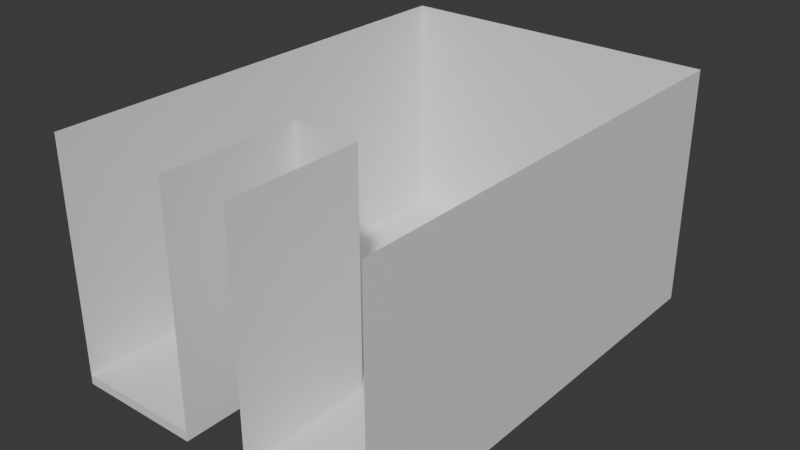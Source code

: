 # Source: TheRooms.blend  (saved by Blender 4.4.30; exported with 4.5.12 LTS)
import bpy
from mathutils import Matrix  # noqa: F401  (used for matrix-valued properties, if any)

bpy.ops.wm.read_factory_settings(use_empty=True)
scene = bpy.context.scene
scene.name = 'Scene'

# ---- collections
col_collection = bpy.data.collections.new('Collection'); scene.collection.children.link(col_collection)

# ---- materials (node trees are filled in below, after node groups)
mat_material = bpy.data.materials.new('Material')
mat_material.alpha_threshold = 0.0
mat_material.roughness = 0.5
mat_material.line_color = (0.0, 0.0, 0.0, 1.0)

# ---- material node trees
mat_material.use_nodes = True; mat_material.node_tree.nodes.clear()
_N = mat_material.node_tree.nodes; _L = mat_material.node_tree.links
n0 = _N.new('ShaderNodeOutputMaterial'); n0.name = 'Material Output'; n0.location = (300, 300)
n1 = _N.new('ShaderNodeBsdfPrincipled'); n1.name = 'Principled BSDF'; n1.location = (10, 300)
n1.inputs[3].default_value = 1.45
_L.new(n1.outputs[0], n0.inputs[0])
n0.is_active_output = True

# ---- world
world_world = bpy.data.worlds.new('World'); scene.world = world_world
world_world.use_nodes = True; world_world.node_tree.nodes.clear()
_N = world_world.node_tree.nodes; _L = world_world.node_tree.links
n0 = _N.new('ShaderNodeOutputWorld'); n0.name = 'World Output'; n0.location = (300, 300)
n1 = _N.new('ShaderNodeBackground'); n1.name = 'Background'; n1.location = (10, 300)
n1.inputs[0].default_value = (0.05088, 0.05088, 0.05088, 1.0)
_L.new(n1.outputs[0], n0.inputs[0])
n0.is_active_output = True
world_world.color = (0.05088, 0.05088, 0.05088)
world_world.sun_shadow_jitter_overblur = 0.0

# ---- meshes
me_cube = bpy.data.meshes.new('Cube')
me_cube.from_pydata([(3.208, -3.111, -1.022), (3.208, 3.889, -1.022), (3.208, -3.111, -1.222), (3.208, 3.889, -1.222), (-3.792, -3.111, -1.022), (-3.792, 3.889, -1.022), (-3.792, -3.111, -1.222), (-3.792, 3.889, -1.222), (3.208, -3.111, 3.978), (-3.792, -3.111, 3.978), (3.208, 3.889, 3.978), (-3.792, 3.889, 3.978), (-0.2917, -3.111, -1.222), (-0.2917, 3.889, -1.222), (-0.2917, -3.111, -1.022), (0.4583, 3.889, -1.222), (0.4583, -3.111, -1.022), (0.4583, -3.111, -1.222), (-1.042, -3.111, -1.222), (-1.042, 3.889, -1.222), (-1.042, -3.111, -1.022), (0.4583, -3.111, 3.978), (-1.042, -3.111, 3.978), (3.208, -6.111, -1.022), (3.208, -6.111, -1.222), (0.4583, -6.111, -1.022), (0.4583, -6.111, -1.222), (-1.042, -6.111, -1.222), (-3.792, -6.111, -1.222), (-3.792, -6.111, -1.022), (-1.042, -6.111, -1.022), (-1.042, -6.111, -1.022), (-1.042, -6.111, 3.978), (0.4583, -6.111, -1.022), (0.4583, -6.111, 3.978), (3.208, -6.111, -1.022), (3.208, -6.111, 3.978), (-3.792, -6.111, -1.022), (-3.792, -6.111, 3.978)], [], [(6, 18, 27, 28), (19, 18, 6, 7), (7, 6, 4, 5), (5, 1, 3, 15, 13, 19, 7), (1, 0, 2, 3), (5, 4, 20, 14, 16, 0, 1), (0, 8, 10, 1), (1, 10, 11, 5), (9, 4, 5, 11), (15, 17, 12, 13), (16, 14, 12, 17), (0, 16, 25, 23), (3, 2, 17, 15), (13, 12, 18, 19), (14, 20, 18, 12), (21, 16, 20, 22), (23, 25, 26, 24), (17, 2, 24, 26), (2, 0, 23, 24), (16, 17, 26, 25), (30, 29, 28, 27), (18, 20, 30, 27), (4, 6, 28, 29), (20, 4, 29, 30), (20, 31, 32, 22), (21, 34, 33, 16), (8, 0, 35, 36), (4, 9, 38, 37)])
_uv = me_cube.uv_layers.new(name='UVMap')
_uv.uv.foreach_set('vector', [0.625, 1.0, 0.625, 0.9375, 0.625, 0.9375, 0.625, 1.0, 0.375, 0.9375, 0.625, 0.9375, 0.625, 1.0, 0.375, 1.0, 0.375, 0.0, 0.625, 0.0, 0.625, 0.25, 0.375, 0.25, 0.125, 0.5, 0.375, 0.5, 0.375, 0.75, 0.3125, 0.75, 0.25, 0.75, 0.1875, 0.75, 0.125, 0.75, 0.375, 0.5, 0.625, 0.5, 0.625, 0.75, 0.375, 0.75, 0.375, 0.25, 0.625, 0.25, 0.625, 0.3125, 0.625, 0.375, 0.625, 0.4375, 0.625, 0.5, 0.375, 0.5, 0.0, 0.0, 0.0, 0.0, 0.0, 0.0, 0.0, 0.0, 0.0, 0.0, 0.0, 0.0, 0.0, 0.0, 0.0, 0.0, 0.0, 0.0, 0.0, 0.0, 0.0, 0.0, 0.0, 0.0, 0.375, 0.8125, 0.625, 0.8125, 0.625, 0.875, 0.375, 0.875, 0.6875, 0.5, 0.75, 0.5, 0.75, 0.75, 0.6875, 0.75, 0.625, 0.5, 0.625, 0.4375, 0.625, 0.4375, 0.625, 0.5, 0.375, 0.75, 0.625, 0.75, 0.625, 0.8125, 0.375, 0.8125, 0.375, 0.875, 0.625, 0.875, 0.625, 0.9375, 0.375, 0.9375, 0.75, 0.5, 0.8125, 0.5, 0.8125, 0.75, 0.75, 0.75, 0.0, 0.0, 0.0, 0.0, 0.0, 0.0, 0.0, 0.0, 0.625, 0.5, 0.6875, 0.5, 0.6875, 0.75, 0.625, 0.75, 0.625, 0.8125, 0.625, 0.75, 0.625, 0.75, 0.625, 0.8125, 0.625, 0.75, 0.625, 0.5, 0.625, 0.5, 0.625, 0.75, 0.6875, 0.5, 0.6875, 0.75, 0.6875, 0.75, 0.6875, 0.5, 0.8125, 0.5, 0.875, 0.5, 0.875, 0.75, 0.8125, 0.75, 0.8125, 0.75, 0.8125, 0.5, 0.8125, 0.5, 0.8125, 0.75, 0.625, 0.25, 0.625, 0.0, 0.625, 0.0, 0.625, 0.25, 0.625, 0.3125, 0.625, 0.25, 0.625, 0.25, 0.625, 0.3125, 0.0, 0.0, 0.0, 0.0, 0.0, 0.0, 0.0, 0.0, 0.0, 0.0, 0.0, 0.0, 0.0, 0.0, 0.0, 0.0, 0.0, 0.0, 0.0, 0.0, 0.0, 0.0, 0.0, 0.0, 0.0, 0.0, 0.0, 0.0, 0.0, 0.0, 0.0, 0.0])
me_cube.materials.append(mat_material)
me_cube.use_mirror_vertex_groups = False
me_cube.update()

# ---- objects
ob_cube = bpy.data.objects.new('Cube', me_cube)

# ---- transforms, parenting, visibility, modifiers, constraints
ob_cube.location = (0.35, -0.4005, 1.013)
ob_cube.lock_rotations_4d = False
ob_cube.empty_display_type = 'ARROWS'
ob_cube.lineart.crease_threshold = 0.0

# ---- collection membership
col_collection.objects.link(ob_cube)

# ---- scene / render settings (as saved in the file)
scene.frame_start = 1; scene.frame_end = 250; scene.frame_set(1)
scene.render.engine = 'BLENDER_EEVEE_NEXT'
bpy.context.view_layer.update()

# ---- added for rendering (the .blend has no active camera and no usable light): camera, sun
cam_auto = bpy.data.cameras.new('AutoCamera')
cam_auto.lens = 50.0
cam_auto.sensor_width = 36.0
cam_auto.clip_end = 1000.0
ob_auto_camera = bpy.data.objects.new('AutoCamera', cam_auto)
scene.collection.objects.link(ob_auto_camera)
ob_auto_camera.location = (12.3342, -16.2426, 12.211)
ob_auto_camera.rotation_euler = (1.09748, -7.21219e-08, 0.694738)
scene.camera = ob_auto_camera
light_auto_sun = bpy.data.lights.new('AutoSun', 'SUN')
light_auto_sun.energy = 3.0
light_auto_sun.angle = 0.0523599
ob_auto_sun = bpy.data.objects.new('AutoSun', light_auto_sun)
scene.collection.objects.link(ob_auto_sun)
ob_auto_sun.rotation_euler = (0.872665, 0.174533, 0.523599)
bpy.context.view_layer.update()
